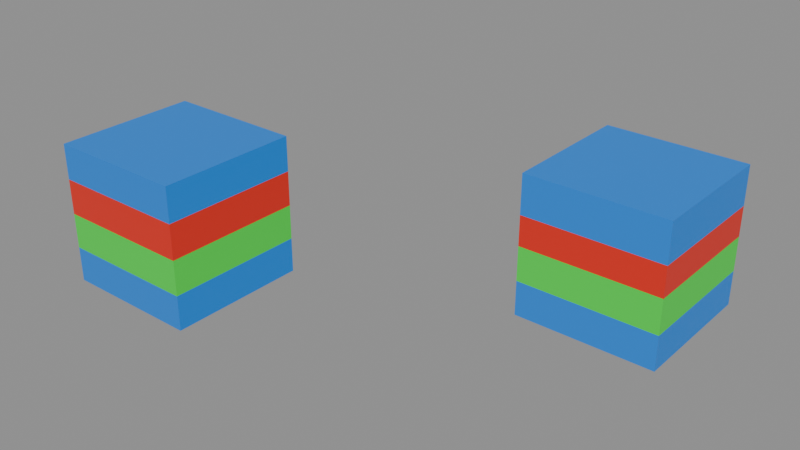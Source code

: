 # Source: cube3_test_6.blend  (saved by Blender 5.2.42; exported with 4.5.12 LTS)
import bpy
from mathutils import Matrix  # noqa: F401  (used for matrix-valued properties, if any)

bpy.ops.wm.read_factory_settings(use_empty=True)
scene = bpy.context.scene
scene.name = 'Scene'

# ---- materials (node trees are filled in below, after node groups)
mat_material = bpy.data.materials.new('Material')
mat_material_001 = bpy.data.materials.new('Material.001')
mat_material_002 = bpy.data.materials.new('Material.002')

# ---- node groups
ng_geometry_nodes_001 = bpy.data.node_groups.new('Geometry Nodes.001', 'GeometryNodeTree')
_s = ng_geometry_nodes_001.interface.new_socket(name='Geometry', in_out='OUTPUT', socket_type='NodeSocketGeometry')
_s = ng_geometry_nodes_001.interface.new_socket(name='Geometry', in_out='INPUT', socket_type='NodeSocketGeometry')
ng_geometry_nodes_001.is_modifier = True
_N = ng_geometry_nodes_001.nodes; _L = ng_geometry_nodes_001.links
n0 = _N.new('NodeGroupInput'); n0.name = 'Group Input'; n0.location = (-340, 0)
n1 = _N.new('NodeGroupOutput'); n1.name = 'Group Output'; n1.location = (200, 0)
n2 = _N.new('NodeUndefined'); n2.name = 'Mesh Bevel'; n2.location = (-80, 100)
n2.inputs[7].default_value = 0.1
n2.inputs[8].default_value = False
n2.inputs[9].default_value = 0.0
n2.inputs[10].default_value = 3
n2.inputs[11].default_value = 0.5
n3 = _N.new('ShaderNodeValue'); n3.name = 'Value'; n3.location = (-291, -92)
n3.outputs[0].default_value = 0.2
n4 = _N.new('GeometryNodeInputNamedAttribute'); n4.name = 'Named Attribute'; n4.location = (-603, -66)
n4.inputs[0].default_value = 'bevel_weight_edge'
_L.new(n2.outputs[0], n1.inputs[0])
_L.new(n0.outputs[0], n2.inputs[0])
_L.new(n4.outputs[0], n2.inputs[1])
_L.new(n3.outputs[0], n2.inputs[3])
_L.new(n3.outputs[0], n2.inputs[4])
_L.new(n3.outputs[0], n2.inputs[5])
_L.new(n3.outputs[0], n2.inputs[6])
n1.is_active_output = True

# ---- material node trees
mat_material.use_nodes = True; mat_material.node_tree.nodes.clear()
_N = mat_material.node_tree.nodes; _L = mat_material.node_tree.links
n0 = _N.new('ShaderNodeBsdfPrincipled'); n0.name = 'Principled BSDF'; n0.location = (-200, 100)
n0.inputs[0].default_value = (0.007853, 0.2313, 0.8, 1.0)
n1 = _N.new('ShaderNodeOutputMaterial'); n1.name = 'Material Output'; n1.location = (200, 100)
_L.new(n0.outputs[0], n1.inputs[0])
n1.is_active_output = True
mat_material_001.use_nodes = True; mat_material_001.node_tree.nodes.clear()
_N = mat_material_001.node_tree.nodes; _L = mat_material_001.node_tree.links
n0 = _N.new('ShaderNodeBsdfPrincipled'); n0.name = 'Principled BSDF'; n0.location = (-200, 100)
n0.inputs[0].default_value = (0.8, 0.0207, 0.008382, 1.0)
n1 = _N.new('ShaderNodeOutputMaterial'); n1.name = 'Material Output'; n1.location = (200, 100)
_L.new(n0.outputs[0], n1.inputs[0])
n1.is_active_output = True
mat_material_002.use_nodes = True; mat_material_002.node_tree.nodes.clear()
_N = mat_material_002.node_tree.nodes; _L = mat_material_002.node_tree.links
n0 = _N.new('ShaderNodeBsdfPrincipled'); n0.name = 'Principled BSDF'; n0.location = (-200, 100)
n0.inputs[0].default_value = (0.03012, 0.8, 0.05185, 1.0)
n1 = _N.new('ShaderNodeOutputMaterial'); n1.name = 'Material Output'; n1.location = (200, 100)
_L.new(n0.outputs[0], n1.inputs[0])
n1.is_active_output = True

# ---- meshes
me_test_object = bpy.data.meshes.new('test_object')
me_test_object.from_pydata([(1.0, 1.0, -1.0), (1.0, -1.0, -1.0), (-1.0, -1.0, -1.0), (-1.0, 1.0, -1.0), (1.0, 1.0, 1.0), (1.0, -1.0, 1.0), (-1.0, -1.0, 1.0), (-1.0, 1.0, 1.0), (1.0, 1.0, -0.5), (1.0, 1.0, 0.0), (1.0, 1.0, 0.5), (1.0, -1.0, -0.5), (1.0, -1.0, 0.0), (1.0, -1.0, 0.5), (-1.0, -1.0, -0.5), (-1.0, -1.0, 0.0), (-1.0, -1.0, 0.5), (-1.0, 1.0, -0.5), (-1.0, 1.0, 0.0), (-1.0, 1.0, 0.5)], [], [(0, 1, 2, 3), (4, 7, 6, 5), (10, 4, 5, 13), (13, 5, 6, 16), (16, 6, 7, 19), (8, 0, 3, 17), (4, 10, 19, 7), (10, 9, 18, 19), (9, 8, 17, 18), (2, 14, 17, 3), (14, 15, 18, 17), (15, 16, 19, 18), (1, 11, 14, 2), (11, 12, 15, 14), (12, 13, 16, 15), (0, 8, 11, 1), (8, 9, 12, 11), (9, 10, 13, 12)])
me_test_object.polygons.foreach_set('material_index', [0, 0, 0, 0, 0, 0, 0, 1, 2, 0, 2, 1, 0, 2, 1, 0, 2, 1])
_uv = me_test_object.uv_layers.new(name='UVMap')
_uv.uv.foreach_set('vector', [0.5203, 0.2547, 0.2754, 0.2547, 0.2754, 0.009808, 0.5203, 0.009808, 0.2754, 0.2743, 0.5203, 0.2743, 0.5203, 0.5192, 0.2754, 0.5192, 0.07102, 0.7449, 0.009808, 0.7449, 0.01042, 0.4996, 0.07161, 0.4999, 0.07161, 0.4999, 0.01042, 0.4996, 0.01099, 0.2553, 0.07219, 0.2551, 0.07219, 0.2551, 0.01099, 0.2553, 0.009808, 0.01099, 0.07109, 0.01048, 0.1934, 0.7449, 0.2546, 0.7447, 0.2558, 0.989, 0.1945, 0.9895, 0.009808, 0.7449, 0.07102, 0.7449, 0.07193, 0.99, 0.01068, 0.9902, 0.07102, 0.7449, 0.1322, 0.7449, 0.1332, 0.9898, 0.07193, 0.99, 0.1322, 0.7449, 0.1934, 0.7449, 0.1945, 0.9895, 0.1332, 0.9898, 0.2558, 0.2551, 0.1946, 0.2551, 0.1937, 0.009965, 0.2549, 0.009808, 0.1946, 0.2551, 0.1334, 0.2551, 0.1324, 0.01015, 0.1937, 0.009965, 0.1334, 0.2551, 0.07219, 0.2551, 0.07109, 0.01048, 0.1324, 0.01015, 0.2552, 0.5004, 0.194, 0.5001, 0.1946, 0.2551, 0.2558, 0.2551, 0.194, 0.5001, 0.1328, 0.5, 0.1334, 0.2551, 0.1946, 0.2551, 0.1328, 0.5, 0.07161, 0.4999, 0.07219, 0.2551, 0.1334, 0.2551, 0.2546, 0.7447, 0.1934, 0.7449, 0.194, 0.5001, 0.2552, 0.5004, 0.1934, 0.7449, 0.1322, 0.7449, 0.1328, 0.5, 0.194, 0.5001, 0.1322, 0.7449, 0.07102, 0.7449, 0.07161, 0.4999, 0.1328, 0.5])
me_test_object.materials.append(mat_material)
me_test_object.materials.append(mat_material_001)
me_test_object.materials.append(mat_material_002)
me_test_object.update()
me_modifier_object = bpy.data.meshes.new('modifier_object')
me_modifier_object.from_pydata([(1.0, 1.0, -1.0), (1.0, -1.0, -1.0), (-1.0, -1.0, -1.0), (-1.0, 1.0, -1.0), (1.0, 1.0, 1.0), (1.0, -1.0, 1.0), (-1.0, -1.0, 1.0), (-1.0, 1.0, 1.0), (1.0, 1.0, -0.5), (1.0, 1.0, 0.0), (1.0, 1.0, 0.5), (1.0, -1.0, -0.5), (1.0, -1.0, 0.0), (1.0, -1.0, 0.5), (-1.0, -1.0, -0.5), (-1.0, -1.0, 0.0), (-1.0, -1.0, 0.5), (-1.0, 1.0, -0.5), (-1.0, 1.0, 0.0), (-1.0, 1.0, 0.5)], [], [(0, 1, 2, 3), (4, 7, 6, 5), (10, 4, 5, 13), (13, 5, 6, 16), (16, 6, 7, 19), (8, 0, 3, 17), (4, 10, 19, 7), (10, 9, 18, 19), (9, 8, 17, 18), (2, 14, 17, 3), (14, 15, 18, 17), (15, 16, 19, 18), (1, 11, 14, 2), (11, 12, 15, 14), (12, 13, 16, 15), (0, 8, 11, 1), (8, 9, 12, 11), (9, 10, 13, 12)])
me_modifier_object.polygons.foreach_set('material_index', [0, 0, 0, 0, 0, 0, 0, 1, 2, 0, 2, 1, 0, 2, 1, 0, 2, 1])
_uv = me_modifier_object.uv_layers.new(name='UVMap')
_uv.uv.foreach_set('vector', [0.5203, 0.2547, 0.2754, 0.2547, 0.2754, 0.009808, 0.5203, 0.009808, 0.2754, 0.2743, 0.5203, 0.2743, 0.5203, 0.5192, 0.2754, 0.5192, 0.07102, 0.7449, 0.009808, 0.7449, 0.01042, 0.4996, 0.07161, 0.4999, 0.07161, 0.4999, 0.01042, 0.4996, 0.01099, 0.2553, 0.07219, 0.2551, 0.07219, 0.2551, 0.01099, 0.2553, 0.009808, 0.01099, 0.07109, 0.01048, 0.1934, 0.7449, 0.2546, 0.7447, 0.2558, 0.989, 0.1945, 0.9895, 0.009808, 0.7449, 0.07102, 0.7449, 0.07193, 0.99, 0.01068, 0.9902, 0.07102, 0.7449, 0.1322, 0.7449, 0.1332, 0.9898, 0.07193, 0.99, 0.1322, 0.7449, 0.1934, 0.7449, 0.1945, 0.9895, 0.1332, 0.9898, 0.2558, 0.2551, 0.1946, 0.2551, 0.1937, 0.009965, 0.2549, 0.009808, 0.1946, 0.2551, 0.1334, 0.2551, 0.1324, 0.01015, 0.1937, 0.009965, 0.1334, 0.2551, 0.07219, 0.2551, 0.07109, 0.01048, 0.1324, 0.01015, 0.2552, 0.5004, 0.194, 0.5001, 0.1946, 0.2551, 0.2558, 0.2551, 0.194, 0.5001, 0.1328, 0.5, 0.1334, 0.2551, 0.1946, 0.2551, 0.1328, 0.5, 0.07161, 0.4999, 0.07219, 0.2551, 0.1334, 0.2551, 0.2546, 0.7447, 0.1934, 0.7449, 0.194, 0.5001, 0.2552, 0.5004, 0.1934, 0.7449, 0.1322, 0.7449, 0.1328, 0.5, 0.194, 0.5001, 0.1322, 0.7449, 0.07102, 0.7449, 0.07161, 0.4999, 0.1328, 0.5])
me_modifier_object.materials.append(mat_material)
me_modifier_object.materials.append(mat_material_001)
me_modifier_object.materials.append(mat_material_002)
me_modifier_object.update()
me_test_object_002 = bpy.data.meshes.new('test_object.002')
me_test_object_002.from_pydata([(1.0, 1.0, -1.0), (1.0, -1.0, -1.0), (-1.0, -1.0, -1.0), (-1.0, 1.0, -1.0), (1.0, 1.0, 1.0), (1.0, -1.0, 1.0), (-1.0, -1.0, 1.0), (-1.0, 1.0, 1.0), (1.0, 1.0, -0.5), (1.0, 1.0, 0.0), (1.0, -1.0, -0.5), (1.0, -1.0, 0.0), (-1.0, -1.0, -0.5), (-1.0, -1.0, 0.0), (-1.0, 1.0, -0.5), (-1.0, 1.0, 0.0), (1.0, 1.0, 0.7), (1.0, 1.0, 0.3), (1.0, 1.0, 0.5667), (1.0, 1.0, 0.4333), (1.0, -1.0, 0.3), (1.0, -1.0, 0.7), (1.0, -1.0, 0.4333), (1.0, -1.0, 0.5667), (-1.0, -1.0, 0.3), (-1.0, -1.0, 0.7), (-1.0, -0.8, 0.5), (-1.0, -1.0, 0.4333), (-1.0, -1.0, 0.5667), (-1.0, 1.0, 0.7), (-1.0, 1.0, 0.3), (-1.0, 0.8, 0.5), (-1.0, 1.0, 0.5667), (-1.0, 1.0, 0.4333)], [], [(0, 1, 2, 3), (4, 7, 6, 5), (8, 0, 3, 14), (9, 8, 14, 15), (2, 12, 14, 3), (12, 13, 15, 14), (1, 10, 12, 2), (10, 11, 13, 12), (0, 8, 10, 1), (8, 9, 11, 10), (26, 24, 27), (26, 27, 28), (26, 28, 25), (31, 29, 32), (31, 32, 33), (31, 33, 30), (17, 30, 33, 19), (19, 33, 32, 18), (18, 32, 29, 16), (21, 25, 28, 23), (23, 28, 27, 22), (22, 27, 24, 20), (16, 21, 23, 18), (18, 23, 22, 19), (19, 22, 20, 17), (16, 4, 5, 21), (4, 16, 29, 7), (17, 9, 15, 30), (9, 17, 20, 11), (21, 5, 6, 25), (11, 20, 24, 13), (26, 25, 6, 7, 29, 31), (13, 24, 26, 31, 30, 15)])
me_test_object_002.polygons.foreach_set('material_index', [0, 0, 0, 2, 0, 2, 0, 2, 0, 2, 1, 1, 1, 0, 0, 0, 1, 1, 0, 0, 0, 1, 0, 0, 1, 0, 0, 1, 1, 0, 1, 0, 1])
_uv = me_test_object_002.uv_layers.new(name='UVMap')
_uv.uv.foreach_set('vector', [0.5203, 0.2547, 0.2754, 0.2547, 0.2754, 0.009808, 0.5203, 0.009808, 0.2754, 0.2743, 0.5203, 0.2743, 0.5203, 0.5192, 0.2754, 0.5192, 0.1934, 0.7449, 0.2546, 0.7447, 0.2558, 0.989, 0.1945, 0.9895, 0.1322, 0.7449, 0.1934, 0.7449, 0.1945, 0.9895, 0.1332, 0.9898, 0.2558, 0.2551, 0.1946, 0.2551, 0.1937, 0.009965, 0.2549, 0.009808, 0.1946, 0.2551, 0.1334, 0.2551, 0.1324, 0.01015, 0.1937, 0.009965, 0.2552, 0.5004, 0.194, 0.5001, 0.1946, 0.2551, 0.2558, 0.2551, 0.194, 0.5001, 0.1328, 0.5, 0.1334, 0.2551, 0.1946, 0.2551, 0.2546, 0.7447, 0.1934, 0.7449, 0.194, 0.5001, 0.2552, 0.5004, 0.1934, 0.7449, 0.1322, 0.7449, 0.1328, 0.5, 0.194, 0.5001, 0.07208, 0.2307, 0.09667, 0.2551, 0.08035, 0.2551, 0.07208, 0.2307, 0.08035, 0.2551, 0.06403, 0.2552, 0.07208, 0.2307, 0.06403, 0.2552, 0.04771, 0.2552, 0.0712, 0.03494, 0.04658, 0.01068, 0.06292, 0.01054, 0.0712, 0.03494, 0.06292, 0.01054, 0.07926, 0.01042, 0.0712, 0.03494, 0.07926, 0.01042, 0.08335, 0.01041, 0.0955, 0.7449, 0.09644, 0.99, 0.0801, 0.99, 0.07918, 0.7449, 0.07918, 0.7449, 0.0801, 0.99, 0.06376, 0.9901, 0.06286, 0.7449, 0.06286, 0.7449, 0.06376, 0.9901, 0.04743, 0.9901, 0.04654, 0.7449, 0.04714, 0.4998, 0.04771, 0.2552, 0.06403, 0.2552, 0.06345, 0.4998, 0.06345, 0.4998, 0.06403, 0.2552, 0.08035, 0.2551, 0.07977, 0.4999, 0.07977, 0.4999, 0.08035, 0.2551, 0.09667, 0.2551, 0.09609, 0.4999, 0.04654, 0.7449, 0.04714, 0.4998, 0.06345, 0.4998, 0.06286, 0.7449, 0.06286, 0.7449, 0.06345, 0.4998, 0.07977, 0.4999, 0.07918, 0.7449, 0.07918, 0.7449, 0.07977, 0.4999, 0.09609, 0.4999, 0.0955, 0.7449, 0.04654, 0.7449, 0.009808, 0.7449, 0.01042, 0.4996, 0.04714, 0.4998, 0.009808, 0.7449, 0.04654, 0.7449, 0.04743, 0.9901, 0.01068, 0.9902, 0.0955, 0.7449, 0.1322, 0.7449, 0.1332, 0.9898, 0.09644, 0.99, 0.1322, 0.7449, 0.0955, 0.7449, 0.09609, 0.4999, 0.1328, 0.5, 0.04714, 0.4998, 0.01042, 0.4996, 0.01099, 0.2553, 0.04771, 0.2552, 0.1328, 0.5, 0.09609, 0.4999, 0.09667, 0.2551, 0.1334, 0.2551, 0.07208, 0.2307, 0.04771, 0.2552, 0.01099, 0.2553, 0.009808, 0.01099, 0.04658, 0.01068, 0.0712, 0.03494, 0.1334, 0.2551, 0.09667, 0.2551, 0.07208, 0.2307, 0.0712, 0.03494, 0.08335, 0.01041, 0.1324, 0.01015])
me_test_object_002.materials.append(mat_material)
me_test_object_002.materials.append(mat_material_001)
me_test_object_002.materials.append(mat_material_002)
me_test_object_002.update()

# ---- objects
ob_test_object = bpy.data.objects.new('test_object', me_test_object)
ob_modifier_object = bpy.data.objects.new('modifier_object', me_modifier_object)
ob_expected_object = bpy.data.objects.new('expected_object', me_test_object_002)

# ---- transforms, parenting, visibility, modifiers, constraints
ob_test_object.location = (0.0, 0.0, 0.0)
_m = ob_test_object.modifiers.new('GeometryNodes', 'NODES')
_m.node_group = ng_geometry_nodes_001
ob_modifier_object.location = (-5.0, 0.0, 0.0)
_m = ob_modifier_object.modifiers.new('Bevel', 'BEVEL')
_m.width = 0.2
_m.width_pct = 0.2
_m.segments = 3
_m.limit_method = 'WEIGHT'
_m.use_clamp_overlap = False
_m.loop_slide = False
ob_expected_object.location = (0.0, 3.0, 0.0)

# ---- collection membership
scene.collection.objects.link(ob_test_object)
scene.collection.objects.link(ob_modifier_object)
scene.collection.objects.link(ob_expected_object)

# ---- scene / render settings (as saved in the file)
scene.frame_start = 1; scene.frame_end = 250; scene.frame_set(1)
scene.render.engine = 'BLENDER_EEVEE_NEXT'
scene.render.bake_bias = 0.0
scene.render.bake_samples = 0
scene.cycles.sampling_pattern = 'TABULATED_SOBOL'
scene.eevee.use_volume_custom_range = False
scene.eevee.fast_gi_thickness_far = 0.0
bpy.context.view_layer.update()

# ---- added for rendering (the .blend has no active camera and no usable light): camera, sun + grey world if the file has none
cam_auto = bpy.data.cameras.new('AutoCamera')
cam_auto.lens = 50.0
cam_auto.sensor_width = 36.0
cam_auto.clip_end = 1000.0
ob_auto_camera = bpy.data.objects.new('AutoCamera', cam_auto)
scene.collection.objects.link(ob_auto_camera)
ob_auto_camera.location = (5.67136, -8.30564, 6.53709)
ob_auto_camera.rotation_euler = (1.09748, -7.21219e-08, 0.694738)
scene.camera = ob_auto_camera
light_auto_sun = bpy.data.lights.new('AutoSun', 'SUN')
light_auto_sun.energy = 3.0
light_auto_sun.angle = 0.0523599
ob_auto_sun = bpy.data.objects.new('AutoSun', light_auto_sun)
scene.collection.objects.link(ob_auto_sun)
ob_auto_sun.rotation_euler = (0.872665, 0.174533, 0.523599)
if scene.world is None:
    world_auto = bpy.data.worlds.new('AutoWorld')
    world_auto.color = (0.3, 0.3, 0.3)
    scene.world = world_auto
bpy.context.view_layer.update()
